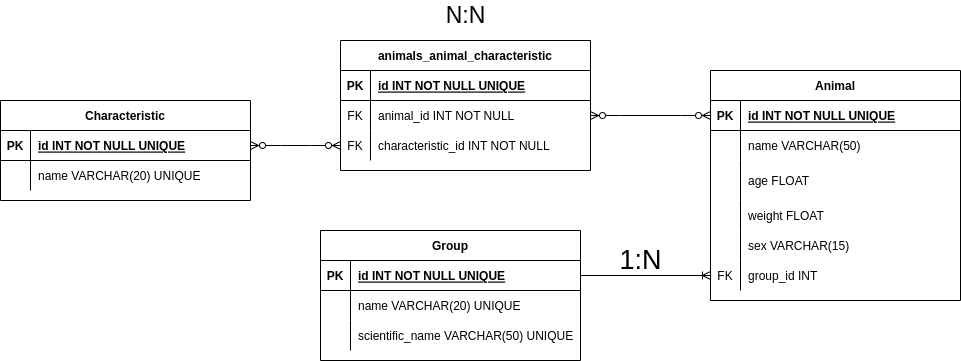

The diagram above was exported from draw.io. Its source (the exported page's mxGraphModel, read from the mxfile embedded in the PNG):
<mxGraphModel dx="868" dy="492" grid="1" gridSize="10" guides="1" tooltips="1" connect="1" arrows="1" fold="1" page="1" pageScale="1" pageWidth="850" pageHeight="1100" math="0" shadow="0" extFonts="Permanent Marker^https://fonts.googleapis.com/css?family=Permanent+Marker">
  <root>
    <mxCell id="0" />
    <mxCell id="1" parent="0" />
    <mxCell id="C-vyLk0tnHw3VtMMgP7b-2" value="Characteristic" style="shape=table;startSize=30;container=1;collapsible=1;childLayout=tableLayout;fixedRows=1;rowLines=0;fontStyle=1;align=center;resizeLast=1;" parent="1" vertex="1">
      <mxGeometry x="20" y="160" width="250" height="100" as="geometry" />
    </mxCell>
    <mxCell id="C-vyLk0tnHw3VtMMgP7b-3" value="" style="shape=partialRectangle;collapsible=0;dropTarget=0;pointerEvents=0;fillColor=none;points=[[0,0.5],[1,0.5]];portConstraint=eastwest;top=0;left=0;right=0;bottom=1;" parent="C-vyLk0tnHw3VtMMgP7b-2" vertex="1">
      <mxGeometry y="30" width="250" height="30" as="geometry" />
    </mxCell>
    <mxCell id="C-vyLk0tnHw3VtMMgP7b-4" value="PK" style="shape=partialRectangle;overflow=hidden;connectable=0;fillColor=none;top=0;left=0;bottom=0;right=0;fontStyle=1;" parent="C-vyLk0tnHw3VtMMgP7b-3" vertex="1">
      <mxGeometry width="30" height="30" as="geometry">
        <mxRectangle width="30" height="30" as="alternateBounds" />
      </mxGeometry>
    </mxCell>
    <mxCell id="C-vyLk0tnHw3VtMMgP7b-5" value="id INT NOT NULL UNIQUE" style="shape=partialRectangle;overflow=hidden;connectable=0;fillColor=none;top=0;left=0;bottom=0;right=0;align=left;spacingLeft=6;fontStyle=5;" parent="C-vyLk0tnHw3VtMMgP7b-3" vertex="1">
      <mxGeometry x="30" width="220" height="30" as="geometry">
        <mxRectangle width="220" height="30" as="alternateBounds" />
      </mxGeometry>
    </mxCell>
    <mxCell id="C-vyLk0tnHw3VtMMgP7b-6" value="" style="shape=partialRectangle;collapsible=0;dropTarget=0;pointerEvents=0;fillColor=none;points=[[0,0.5],[1,0.5]];portConstraint=eastwest;top=0;left=0;right=0;bottom=0;" parent="C-vyLk0tnHw3VtMMgP7b-2" vertex="1">
      <mxGeometry y="60" width="250" height="30" as="geometry" />
    </mxCell>
    <mxCell id="C-vyLk0tnHw3VtMMgP7b-7" value="" style="shape=partialRectangle;overflow=hidden;connectable=0;fillColor=none;top=0;left=0;bottom=0;right=0;" parent="C-vyLk0tnHw3VtMMgP7b-6" vertex="1">
      <mxGeometry width="30" height="30" as="geometry">
        <mxRectangle width="30" height="30" as="alternateBounds" />
      </mxGeometry>
    </mxCell>
    <mxCell id="C-vyLk0tnHw3VtMMgP7b-8" value="name VARCHAR(20) UNIQUE" style="shape=partialRectangle;overflow=hidden;connectable=0;fillColor=none;top=0;left=0;bottom=0;right=0;align=left;spacingLeft=6;" parent="C-vyLk0tnHw3VtMMgP7b-6" vertex="1">
      <mxGeometry x="30" width="220" height="30" as="geometry">
        <mxRectangle width="220" height="30" as="alternateBounds" />
      </mxGeometry>
    </mxCell>
    <mxCell id="C-vyLk0tnHw3VtMMgP7b-13" value="Group" style="shape=table;startSize=30;container=1;collapsible=1;childLayout=tableLayout;fixedRows=1;rowLines=0;fontStyle=1;align=center;resizeLast=1;" parent="1" vertex="1">
      <mxGeometry x="340" y="290" width="260" height="130" as="geometry" />
    </mxCell>
    <mxCell id="C-vyLk0tnHw3VtMMgP7b-14" value="" style="shape=partialRectangle;collapsible=0;dropTarget=0;pointerEvents=0;fillColor=none;points=[[0,0.5],[1,0.5]];portConstraint=eastwest;top=0;left=0;right=0;bottom=1;" parent="C-vyLk0tnHw3VtMMgP7b-13" vertex="1">
      <mxGeometry y="30" width="260" height="30" as="geometry" />
    </mxCell>
    <mxCell id="C-vyLk0tnHw3VtMMgP7b-15" value="PK" style="shape=partialRectangle;overflow=hidden;connectable=0;fillColor=none;top=0;left=0;bottom=0;right=0;fontStyle=1;" parent="C-vyLk0tnHw3VtMMgP7b-14" vertex="1">
      <mxGeometry width="30" height="30" as="geometry">
        <mxRectangle width="30" height="30" as="alternateBounds" />
      </mxGeometry>
    </mxCell>
    <mxCell id="C-vyLk0tnHw3VtMMgP7b-16" value="id INT NOT NULL UNIQUE" style="shape=partialRectangle;overflow=hidden;connectable=0;fillColor=none;top=0;left=0;bottom=0;right=0;align=left;spacingLeft=6;fontStyle=5;" parent="C-vyLk0tnHw3VtMMgP7b-14" vertex="1">
      <mxGeometry x="30" width="230" height="30" as="geometry">
        <mxRectangle width="230" height="30" as="alternateBounds" />
      </mxGeometry>
    </mxCell>
    <mxCell id="C-vyLk0tnHw3VtMMgP7b-17" value="" style="shape=partialRectangle;collapsible=0;dropTarget=0;pointerEvents=0;fillColor=none;points=[[0,0.5],[1,0.5]];portConstraint=eastwest;top=0;left=0;right=0;bottom=0;" parent="C-vyLk0tnHw3VtMMgP7b-13" vertex="1">
      <mxGeometry y="60" width="260" height="30" as="geometry" />
    </mxCell>
    <mxCell id="C-vyLk0tnHw3VtMMgP7b-18" value="" style="shape=partialRectangle;overflow=hidden;connectable=0;fillColor=none;top=0;left=0;bottom=0;right=0;" parent="C-vyLk0tnHw3VtMMgP7b-17" vertex="1">
      <mxGeometry width="30" height="30" as="geometry">
        <mxRectangle width="30" height="30" as="alternateBounds" />
      </mxGeometry>
    </mxCell>
    <mxCell id="C-vyLk0tnHw3VtMMgP7b-19" value="name VARCHAR(20) UNIQUE" style="shape=partialRectangle;overflow=hidden;connectable=0;fillColor=none;top=0;left=0;bottom=0;right=0;align=left;spacingLeft=6;" parent="C-vyLk0tnHw3VtMMgP7b-17" vertex="1">
      <mxGeometry x="30" width="230" height="30" as="geometry">
        <mxRectangle width="230" height="30" as="alternateBounds" />
      </mxGeometry>
    </mxCell>
    <mxCell id="C-vyLk0tnHw3VtMMgP7b-20" value="" style="shape=partialRectangle;collapsible=0;dropTarget=0;pointerEvents=0;fillColor=none;points=[[0,0.5],[1,0.5]];portConstraint=eastwest;top=0;left=0;right=0;bottom=0;" parent="C-vyLk0tnHw3VtMMgP7b-13" vertex="1">
      <mxGeometry y="90" width="260" height="30" as="geometry" />
    </mxCell>
    <mxCell id="C-vyLk0tnHw3VtMMgP7b-21" value="" style="shape=partialRectangle;overflow=hidden;connectable=0;fillColor=none;top=0;left=0;bottom=0;right=0;" parent="C-vyLk0tnHw3VtMMgP7b-20" vertex="1">
      <mxGeometry width="30" height="30" as="geometry">
        <mxRectangle width="30" height="30" as="alternateBounds" />
      </mxGeometry>
    </mxCell>
    <mxCell id="C-vyLk0tnHw3VtMMgP7b-22" value="scientific_name VARCHAR(50) UNIQUE" style="shape=partialRectangle;overflow=hidden;connectable=0;fillColor=none;top=0;left=0;bottom=0;right=0;align=left;spacingLeft=6;" parent="C-vyLk0tnHw3VtMMgP7b-20" vertex="1">
      <mxGeometry x="30" width="230" height="30" as="geometry">
        <mxRectangle width="230" height="30" as="alternateBounds" />
      </mxGeometry>
    </mxCell>
    <mxCell id="C-vyLk0tnHw3VtMMgP7b-23" value="Animal" style="shape=table;startSize=30;container=1;collapsible=1;childLayout=tableLayout;fixedRows=1;rowLines=0;fontStyle=1;align=center;resizeLast=1;" parent="1" vertex="1">
      <mxGeometry x="730" y="130" width="250" height="230" as="geometry" />
    </mxCell>
    <mxCell id="C-vyLk0tnHw3VtMMgP7b-24" value="" style="shape=partialRectangle;collapsible=0;dropTarget=0;pointerEvents=0;fillColor=none;points=[[0,0.5],[1,0.5]];portConstraint=eastwest;top=0;left=0;right=0;bottom=1;" parent="C-vyLk0tnHw3VtMMgP7b-23" vertex="1">
      <mxGeometry y="30" width="250" height="30" as="geometry" />
    </mxCell>
    <mxCell id="C-vyLk0tnHw3VtMMgP7b-25" value="PK" style="shape=partialRectangle;overflow=hidden;connectable=0;fillColor=none;top=0;left=0;bottom=0;right=0;fontStyle=1;" parent="C-vyLk0tnHw3VtMMgP7b-24" vertex="1">
      <mxGeometry width="30" height="30" as="geometry">
        <mxRectangle width="30" height="30" as="alternateBounds" />
      </mxGeometry>
    </mxCell>
    <mxCell id="C-vyLk0tnHw3VtMMgP7b-26" value="id INT NOT NULL UNIQUE" style="shape=partialRectangle;overflow=hidden;connectable=0;fillColor=none;top=0;left=0;bottom=0;right=0;align=left;spacingLeft=6;fontStyle=5;" parent="C-vyLk0tnHw3VtMMgP7b-24" vertex="1">
      <mxGeometry x="30" width="220" height="30" as="geometry">
        <mxRectangle width="220" height="30" as="alternateBounds" />
      </mxGeometry>
    </mxCell>
    <mxCell id="C-vyLk0tnHw3VtMMgP7b-27" value="" style="shape=partialRectangle;collapsible=0;dropTarget=0;pointerEvents=0;fillColor=none;points=[[0,0.5],[1,0.5]];portConstraint=eastwest;top=0;left=0;right=0;bottom=0;" parent="C-vyLk0tnHw3VtMMgP7b-23" vertex="1">
      <mxGeometry y="60" width="250" height="30" as="geometry" />
    </mxCell>
    <mxCell id="C-vyLk0tnHw3VtMMgP7b-28" value="" style="shape=partialRectangle;overflow=hidden;connectable=0;fillColor=none;top=0;left=0;bottom=0;right=0;" parent="C-vyLk0tnHw3VtMMgP7b-27" vertex="1">
      <mxGeometry width="30" height="30" as="geometry">
        <mxRectangle width="30" height="30" as="alternateBounds" />
      </mxGeometry>
    </mxCell>
    <mxCell id="C-vyLk0tnHw3VtMMgP7b-29" value="name VARCHAR(50)" style="shape=partialRectangle;overflow=hidden;connectable=0;fillColor=none;top=0;left=0;bottom=0;right=0;align=left;spacingLeft=6;" parent="C-vyLk0tnHw3VtMMgP7b-27" vertex="1">
      <mxGeometry x="30" width="220" height="30" as="geometry">
        <mxRectangle width="220" height="30" as="alternateBounds" />
      </mxGeometry>
    </mxCell>
    <mxCell id="uciErUerPfKXhZdCsCDN-2" style="shape=partialRectangle;collapsible=0;dropTarget=0;pointerEvents=0;fillColor=none;points=[[0,0.5],[1,0.5]];portConstraint=eastwest;top=0;left=0;right=0;bottom=0;" parent="C-vyLk0tnHw3VtMMgP7b-23" vertex="1">
      <mxGeometry y="90" width="250" height="40" as="geometry" />
    </mxCell>
    <mxCell id="uciErUerPfKXhZdCsCDN-3" style="shape=partialRectangle;overflow=hidden;connectable=0;fillColor=none;top=0;left=0;bottom=0;right=0;" parent="uciErUerPfKXhZdCsCDN-2" vertex="1">
      <mxGeometry width="30" height="40" as="geometry">
        <mxRectangle width="30" height="40" as="alternateBounds" />
      </mxGeometry>
    </mxCell>
    <mxCell id="uciErUerPfKXhZdCsCDN-4" value="age FLOAT" style="shape=partialRectangle;overflow=hidden;connectable=0;fillColor=none;top=0;left=0;bottom=0;right=0;align=left;spacingLeft=6;" parent="uciErUerPfKXhZdCsCDN-2" vertex="1">
      <mxGeometry x="30" width="220" height="40" as="geometry">
        <mxRectangle width="220" height="40" as="alternateBounds" />
      </mxGeometry>
    </mxCell>
    <mxCell id="uciErUerPfKXhZdCsCDN-5" style="shape=partialRectangle;collapsible=0;dropTarget=0;pointerEvents=0;fillColor=none;points=[[0,0.5],[1,0.5]];portConstraint=eastwest;top=0;left=0;right=0;bottom=0;" parent="C-vyLk0tnHw3VtMMgP7b-23" vertex="1">
      <mxGeometry y="130" width="250" height="30" as="geometry" />
    </mxCell>
    <mxCell id="uciErUerPfKXhZdCsCDN-6" style="shape=partialRectangle;overflow=hidden;connectable=0;fillColor=none;top=0;left=0;bottom=0;right=0;" parent="uciErUerPfKXhZdCsCDN-5" vertex="1">
      <mxGeometry width="30" height="30" as="geometry">
        <mxRectangle width="30" height="30" as="alternateBounds" />
      </mxGeometry>
    </mxCell>
    <mxCell id="uciErUerPfKXhZdCsCDN-7" value="weight FLOAT" style="shape=partialRectangle;overflow=hidden;connectable=0;fillColor=none;top=0;left=0;bottom=0;right=0;align=left;spacingLeft=6;" parent="uciErUerPfKXhZdCsCDN-5" vertex="1">
      <mxGeometry x="30" width="220" height="30" as="geometry">
        <mxRectangle width="220" height="30" as="alternateBounds" />
      </mxGeometry>
    </mxCell>
    <mxCell id="uciErUerPfKXhZdCsCDN-8" style="shape=partialRectangle;collapsible=0;dropTarget=0;pointerEvents=0;fillColor=none;points=[[0,0.5],[1,0.5]];portConstraint=eastwest;top=0;left=0;right=0;bottom=0;" parent="C-vyLk0tnHw3VtMMgP7b-23" vertex="1">
      <mxGeometry y="160" width="250" height="30" as="geometry" />
    </mxCell>
    <mxCell id="uciErUerPfKXhZdCsCDN-9" style="shape=partialRectangle;overflow=hidden;connectable=0;fillColor=none;top=0;left=0;bottom=0;right=0;" parent="uciErUerPfKXhZdCsCDN-8" vertex="1">
      <mxGeometry width="30" height="30" as="geometry">
        <mxRectangle width="30" height="30" as="alternateBounds" />
      </mxGeometry>
    </mxCell>
    <mxCell id="uciErUerPfKXhZdCsCDN-10" value="sex VARCHAR(15)" style="shape=partialRectangle;overflow=hidden;connectable=0;fillColor=none;top=0;left=0;bottom=0;right=0;align=left;spacingLeft=6;" parent="uciErUerPfKXhZdCsCDN-8" vertex="1">
      <mxGeometry x="30" width="220" height="30" as="geometry">
        <mxRectangle width="220" height="30" as="alternateBounds" />
      </mxGeometry>
    </mxCell>
    <mxCell id="uciErUerPfKXhZdCsCDN-11" style="shape=partialRectangle;collapsible=0;dropTarget=0;pointerEvents=0;fillColor=none;points=[[0,0.5],[1,0.5]];portConstraint=eastwest;top=0;left=0;right=0;bottom=0;" parent="C-vyLk0tnHw3VtMMgP7b-23" vertex="1">
      <mxGeometry y="190" width="250" height="30" as="geometry" />
    </mxCell>
    <mxCell id="uciErUerPfKXhZdCsCDN-12" value="FK" style="shape=partialRectangle;overflow=hidden;connectable=0;fillColor=none;top=0;left=0;bottom=0;right=0;" parent="uciErUerPfKXhZdCsCDN-11" vertex="1">
      <mxGeometry width="30" height="30" as="geometry">
        <mxRectangle width="30" height="30" as="alternateBounds" />
      </mxGeometry>
    </mxCell>
    <mxCell id="uciErUerPfKXhZdCsCDN-13" value="group_id INT" style="shape=partialRectangle;overflow=hidden;connectable=0;fillColor=none;top=0;left=0;bottom=0;right=0;align=left;spacingLeft=6;" parent="uciErUerPfKXhZdCsCDN-11" vertex="1">
      <mxGeometry x="30" width="220" height="30" as="geometry">
        <mxRectangle width="220" height="30" as="alternateBounds" />
      </mxGeometry>
    </mxCell>
    <mxCell id="uciErUerPfKXhZdCsCDN-14" style="edgeStyle=none;rounded=0;orthogonalLoop=1;jettySize=auto;html=1;exitX=0.5;exitY=0;exitDx=0;exitDy=0;" parent="1" source="C-vyLk0tnHw3VtMMgP7b-13" target="C-vyLk0tnHw3VtMMgP7b-13" edge="1">
      <mxGeometry relative="1" as="geometry" />
    </mxCell>
    <mxCell id="uciErUerPfKXhZdCsCDN-15" value="" style="fontSize=12;html=1;endArrow=ERoneToMany;rounded=0;exitX=1;exitY=0.5;exitDx=0;exitDy=0;" parent="1" source="C-vyLk0tnHw3VtMMgP7b-14" edge="1">
      <mxGeometry width="100" height="100" relative="1" as="geometry">
        <mxPoint x="340" y="290" as="sourcePoint" />
        <mxPoint x="730" y="335" as="targetPoint" />
      </mxGeometry>
    </mxCell>
    <mxCell id="uciErUerPfKXhZdCsCDN-27" value="animals_animal_characteristic" style="shape=table;startSize=30;container=1;collapsible=1;childLayout=tableLayout;fixedRows=1;rowLines=0;fontStyle=1;align=center;resizeLast=1;" parent="1" vertex="1">
      <mxGeometry x="360" y="100" width="250" height="130" as="geometry" />
    </mxCell>
    <mxCell id="uciErUerPfKXhZdCsCDN-28" value="" style="shape=partialRectangle;collapsible=0;dropTarget=0;pointerEvents=0;fillColor=none;points=[[0,0.5],[1,0.5]];portConstraint=eastwest;top=0;left=0;right=0;bottom=1;" parent="uciErUerPfKXhZdCsCDN-27" vertex="1">
      <mxGeometry y="30" width="250" height="30" as="geometry" />
    </mxCell>
    <mxCell id="uciErUerPfKXhZdCsCDN-29" value="PK" style="shape=partialRectangle;overflow=hidden;connectable=0;fillColor=none;top=0;left=0;bottom=0;right=0;fontStyle=1;" parent="uciErUerPfKXhZdCsCDN-28" vertex="1">
      <mxGeometry width="30" height="30" as="geometry">
        <mxRectangle width="30" height="30" as="alternateBounds" />
      </mxGeometry>
    </mxCell>
    <mxCell id="uciErUerPfKXhZdCsCDN-30" value="id INT NOT NULL UNIQUE" style="shape=partialRectangle;overflow=hidden;connectable=0;fillColor=none;top=0;left=0;bottom=0;right=0;align=left;spacingLeft=6;fontStyle=5;" parent="uciErUerPfKXhZdCsCDN-28" vertex="1">
      <mxGeometry x="30" width="220" height="30" as="geometry">
        <mxRectangle width="220" height="30" as="alternateBounds" />
      </mxGeometry>
    </mxCell>
    <mxCell id="uciErUerPfKXhZdCsCDN-31" value="" style="shape=partialRectangle;collapsible=0;dropTarget=0;pointerEvents=0;fillColor=none;points=[[0,0.5],[1,0.5]];portConstraint=eastwest;top=0;left=0;right=0;bottom=0;" parent="uciErUerPfKXhZdCsCDN-27" vertex="1">
      <mxGeometry y="60" width="250" height="30" as="geometry" />
    </mxCell>
    <mxCell id="uciErUerPfKXhZdCsCDN-32" value="FK" style="shape=partialRectangle;overflow=hidden;connectable=0;fillColor=none;top=0;left=0;bottom=0;right=0;" parent="uciErUerPfKXhZdCsCDN-31" vertex="1">
      <mxGeometry width="30" height="30" as="geometry">
        <mxRectangle width="30" height="30" as="alternateBounds" />
      </mxGeometry>
    </mxCell>
    <mxCell id="uciErUerPfKXhZdCsCDN-33" value="animal_id INT NOT NULL" style="shape=partialRectangle;overflow=hidden;connectable=0;fillColor=none;top=0;left=0;bottom=0;right=0;align=left;spacingLeft=6;" parent="uciErUerPfKXhZdCsCDN-31" vertex="1">
      <mxGeometry x="30" width="220" height="30" as="geometry">
        <mxRectangle width="220" height="30" as="alternateBounds" />
      </mxGeometry>
    </mxCell>
    <mxCell id="uciErUerPfKXhZdCsCDN-35" style="shape=partialRectangle;collapsible=0;dropTarget=0;pointerEvents=0;fillColor=none;points=[[0,0.5],[1,0.5]];portConstraint=eastwest;top=0;left=0;right=0;bottom=0;" parent="uciErUerPfKXhZdCsCDN-27" vertex="1">
      <mxGeometry y="90" width="250" height="30" as="geometry" />
    </mxCell>
    <mxCell id="uciErUerPfKXhZdCsCDN-36" value="FK" style="shape=partialRectangle;overflow=hidden;connectable=0;fillColor=none;top=0;left=0;bottom=0;right=0;" parent="uciErUerPfKXhZdCsCDN-35" vertex="1">
      <mxGeometry width="30" height="30" as="geometry">
        <mxRectangle width="30" height="30" as="alternateBounds" />
      </mxGeometry>
    </mxCell>
    <mxCell id="uciErUerPfKXhZdCsCDN-37" value="characteristic_id INT NOT NULL" style="shape=partialRectangle;overflow=hidden;connectable=0;fillColor=none;top=0;left=0;bottom=0;right=0;align=left;spacingLeft=6;" parent="uciErUerPfKXhZdCsCDN-35" vertex="1">
      <mxGeometry x="30" width="220" height="30" as="geometry">
        <mxRectangle width="220" height="30" as="alternateBounds" />
      </mxGeometry>
    </mxCell>
    <mxCell id="uciErUerPfKXhZdCsCDN-38" value="" style="edgeStyle=entityRelationEdgeStyle;fontSize=12;html=1;endArrow=ERzeroToMany;endFill=1;startArrow=ERzeroToMany;rounded=0;entryX=1;entryY=0.5;entryDx=0;entryDy=0;exitX=0;exitY=0.5;exitDx=0;exitDy=0;" parent="1" source="uciErUerPfKXhZdCsCDN-35" target="C-vyLk0tnHw3VtMMgP7b-3" edge="1">
      <mxGeometry width="100" height="100" relative="1" as="geometry">
        <mxPoint x="560" y="360" as="sourcePoint" />
        <mxPoint x="660" y="260" as="targetPoint" />
      </mxGeometry>
    </mxCell>
    <mxCell id="uciErUerPfKXhZdCsCDN-39" value="" style="edgeStyle=entityRelationEdgeStyle;fontSize=12;html=1;endArrow=ERzeroToMany;endFill=1;startArrow=ERzeroToMany;rounded=0;exitX=0;exitY=0.5;exitDx=0;exitDy=0;entryX=1;entryY=0.5;entryDx=0;entryDy=0;" parent="1" source="C-vyLk0tnHw3VtMMgP7b-24" target="uciErUerPfKXhZdCsCDN-31" edge="1">
      <mxGeometry width="100" height="100" relative="1" as="geometry">
        <mxPoint x="280" y="270" as="sourcePoint" />
        <mxPoint x="380" y="170" as="targetPoint" />
      </mxGeometry>
    </mxCell>
    <mxCell id="uciErUerPfKXhZdCsCDN-40" value="N:N" style="text;html=1;align=center;verticalAlign=middle;resizable=0;points=[];autosize=1;strokeColor=none;fillColor=none;fontSize=23;" parent="1" vertex="1">
      <mxGeometry x="455" y="60" width="60" height="30" as="geometry" />
    </mxCell>
    <mxCell id="uciErUerPfKXhZdCsCDN-42" value="1:N" style="text;html=1;align=center;verticalAlign=middle;resizable=0;points=[];autosize=1;strokeColor=none;fillColor=none;fontSize=27;rotation=0;" parent="1" vertex="1">
      <mxGeometry x="630" y="300" width="60" height="40" as="geometry" />
    </mxCell>
  </root>
</mxGraphModel>